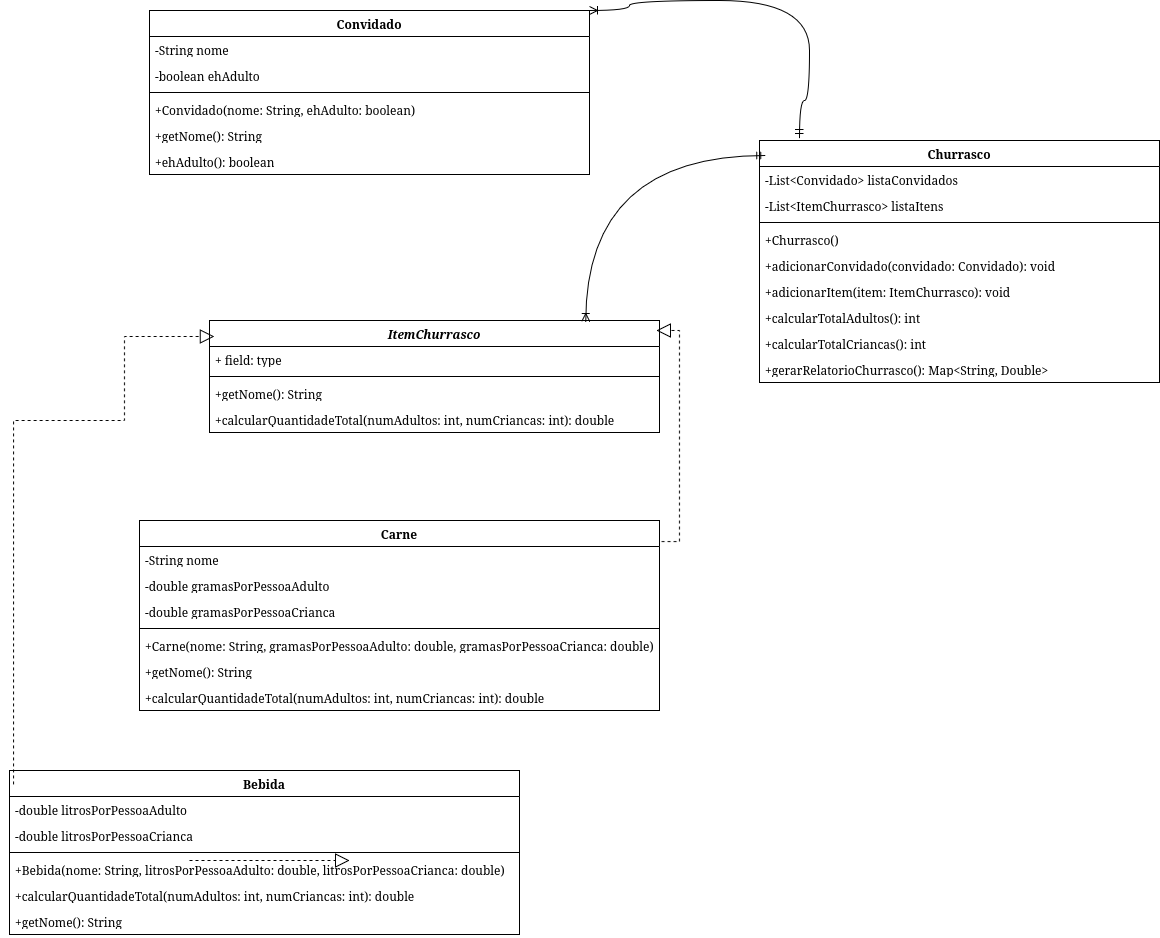

The diagram above was exported from draw.io. Its source (the exported page's mxGraphModel, read from the mxfile embedded in the PNG):
<mxGraphModel dx="868" dy="471" grid="1" gridSize="10" guides="1" tooltips="1" connect="1" arrows="1" fold="1" page="1" pageScale="1" pageWidth="827" pageHeight="1169" math="0" shadow="0">
  <root>
    <mxCell id="0" />
    <mxCell id="1" parent="0" />
    <mxCell id="cIOuPHuwbkgzHCVanMOI-2" value="Convidado" style="swimlane;fontStyle=1;align=center;verticalAlign=top;childLayout=stackLayout;horizontal=1;startSize=26;horizontalStack=0;resizeParent=1;resizeParentMax=0;resizeLast=0;collapsible=1;marginBottom=0;whiteSpace=wrap;html=1;" vertex="1" parent="1">
      <mxGeometry x="270" y="80" width="440" height="164" as="geometry" />
    </mxCell>
    <mxCell id="cIOuPHuwbkgzHCVanMOI-6" value="-String nome" style="text;strokeColor=none;fillColor=none;align=left;verticalAlign=top;spacingLeft=4;spacingRight=4;overflow=hidden;rotatable=0;points=[[0,0.5],[1,0.5]];portConstraint=eastwest;whiteSpace=wrap;html=1;" vertex="1" parent="cIOuPHuwbkgzHCVanMOI-2">
      <mxGeometry y="26" width="440" height="26" as="geometry" />
    </mxCell>
    <mxCell id="cIOuPHuwbkgzHCVanMOI-3" value="        -boolean ehAdulto" style="text;strokeColor=none;fillColor=none;align=left;verticalAlign=top;spacingLeft=4;spacingRight=4;overflow=hidden;rotatable=0;points=[[0,0.5],[1,0.5]];portConstraint=eastwest;whiteSpace=wrap;html=1;" vertex="1" parent="cIOuPHuwbkgzHCVanMOI-2">
      <mxGeometry y="52" width="440" height="26" as="geometry" />
    </mxCell>
    <mxCell id="cIOuPHuwbkgzHCVanMOI-4" value="" style="line;strokeWidth=1;fillColor=none;align=left;verticalAlign=middle;spacingTop=-1;spacingLeft=3;spacingRight=3;rotatable=0;labelPosition=right;points=[];portConstraint=eastwest;strokeColor=inherit;" vertex="1" parent="cIOuPHuwbkgzHCVanMOI-2">
      <mxGeometry y="78" width="440" height="8" as="geometry" />
    </mxCell>
    <mxCell id="cIOuPHuwbkgzHCVanMOI-5" value="+Convidado(nome: String, ehAdulto: boolean)" style="text;strokeColor=none;fillColor=none;align=left;verticalAlign=top;spacingLeft=4;spacingRight=4;overflow=hidden;rotatable=0;points=[[0,0.5],[1,0.5]];portConstraint=eastwest;whiteSpace=wrap;html=1;" vertex="1" parent="cIOuPHuwbkgzHCVanMOI-2">
      <mxGeometry y="86" width="440" height="26" as="geometry" />
    </mxCell>
    <mxCell id="cIOuPHuwbkgzHCVanMOI-12" value="        +getNome(): String" style="text;strokeColor=none;fillColor=none;align=left;verticalAlign=top;spacingLeft=4;spacingRight=4;overflow=hidden;rotatable=0;points=[[0,0.5],[1,0.5]];portConstraint=eastwest;whiteSpace=wrap;html=1;" vertex="1" parent="cIOuPHuwbkgzHCVanMOI-2">
      <mxGeometry y="112" width="440" height="26" as="geometry" />
    </mxCell>
    <mxCell id="cIOuPHuwbkgzHCVanMOI-13" value="        +ehAdulto(): boolean" style="text;strokeColor=none;fillColor=none;align=left;verticalAlign=top;spacingLeft=4;spacingRight=4;overflow=hidden;rotatable=0;points=[[0,0.5],[1,0.5]];portConstraint=eastwest;whiteSpace=wrap;html=1;" vertex="1" parent="cIOuPHuwbkgzHCVanMOI-2">
      <mxGeometry y="138" width="440" height="26" as="geometry" />
    </mxCell>
    <mxCell id="cIOuPHuwbkgzHCVanMOI-14" value="&lt;i&gt;ItemChurrasco&lt;/i&gt;" style="swimlane;fontStyle=1;align=center;verticalAlign=top;childLayout=stackLayout;horizontal=1;startSize=26;horizontalStack=0;resizeParent=1;resizeParentMax=0;resizeLast=0;collapsible=1;marginBottom=0;whiteSpace=wrap;html=1;" vertex="1" parent="1">
      <mxGeometry x="330" y="390" width="450" height="112" as="geometry" />
    </mxCell>
    <mxCell id="cIOuPHuwbkgzHCVanMOI-15" value="+ field: type" style="text;strokeColor=none;fillColor=none;align=left;verticalAlign=top;spacingLeft=4;spacingRight=4;overflow=hidden;rotatable=0;points=[[0,0.5],[1,0.5]];portConstraint=eastwest;whiteSpace=wrap;html=1;" vertex="1" parent="cIOuPHuwbkgzHCVanMOI-14">
      <mxGeometry y="26" width="450" height="26" as="geometry" />
    </mxCell>
    <mxCell id="cIOuPHuwbkgzHCVanMOI-16" value="" style="line;strokeWidth=1;fillColor=none;align=left;verticalAlign=middle;spacingTop=-1;spacingLeft=3;spacingRight=3;rotatable=0;labelPosition=right;points=[];portConstraint=eastwest;strokeColor=inherit;" vertex="1" parent="cIOuPHuwbkgzHCVanMOI-14">
      <mxGeometry y="52" width="450" height="8" as="geometry" />
    </mxCell>
    <mxCell id="cIOuPHuwbkgzHCVanMOI-17" value="        +getNome(): String" style="text;strokeColor=none;fillColor=none;align=left;verticalAlign=top;spacingLeft=4;spacingRight=4;overflow=hidden;rotatable=0;points=[[0,0.5],[1,0.5]];portConstraint=eastwest;whiteSpace=wrap;html=1;" vertex="1" parent="cIOuPHuwbkgzHCVanMOI-14">
      <mxGeometry y="60" width="450" height="26" as="geometry" />
    </mxCell>
    <mxCell id="cIOuPHuwbkgzHCVanMOI-18" value="        +calcularQuantidadeTotal(numAdultos: int, numCriancas: int): double" style="text;strokeColor=none;fillColor=none;align=left;verticalAlign=top;spacingLeft=4;spacingRight=4;overflow=hidden;rotatable=0;points=[[0,0.5],[1,0.5]];portConstraint=eastwest;whiteSpace=wrap;html=1;" vertex="1" parent="cIOuPHuwbkgzHCVanMOI-14">
      <mxGeometry y="86" width="450" height="26" as="geometry" />
    </mxCell>
    <mxCell id="cIOuPHuwbkgzHCVanMOI-19" value="Carne" style="swimlane;fontStyle=1;align=center;verticalAlign=top;childLayout=stackLayout;horizontal=1;startSize=26;horizontalStack=0;resizeParent=1;resizeParentMax=0;resizeLast=0;collapsible=1;marginBottom=0;whiteSpace=wrap;html=1;" vertex="1" parent="1">
      <mxGeometry x="260" y="590" width="520" height="190" as="geometry" />
    </mxCell>
    <mxCell id="cIOuPHuwbkgzHCVanMOI-20" value="        -String nome" style="text;strokeColor=none;fillColor=none;align=left;verticalAlign=top;spacingLeft=4;spacingRight=4;overflow=hidden;rotatable=0;points=[[0,0.5],[1,0.5]];portConstraint=eastwest;whiteSpace=wrap;html=1;" vertex="1" parent="cIOuPHuwbkgzHCVanMOI-19">
      <mxGeometry y="26" width="520" height="26" as="geometry" />
    </mxCell>
    <mxCell id="cIOuPHuwbkgzHCVanMOI-23" value="        -double gramasPorPessoaAdulto" style="text;strokeColor=none;fillColor=none;align=left;verticalAlign=top;spacingLeft=4;spacingRight=4;overflow=hidden;rotatable=0;points=[[0,0.5],[1,0.5]];portConstraint=eastwest;whiteSpace=wrap;html=1;" vertex="1" parent="cIOuPHuwbkgzHCVanMOI-19">
      <mxGeometry y="52" width="520" height="26" as="geometry" />
    </mxCell>
    <mxCell id="cIOuPHuwbkgzHCVanMOI-24" value="        -double gramasPorPessoaCrianca" style="text;strokeColor=none;fillColor=none;align=left;verticalAlign=top;spacingLeft=4;spacingRight=4;overflow=hidden;rotatable=0;points=[[0,0.5],[1,0.5]];portConstraint=eastwest;whiteSpace=wrap;html=1;" vertex="1" parent="cIOuPHuwbkgzHCVanMOI-19">
      <mxGeometry y="78" width="520" height="26" as="geometry" />
    </mxCell>
    <mxCell id="cIOuPHuwbkgzHCVanMOI-21" value="" style="line;strokeWidth=1;fillColor=none;align=left;verticalAlign=middle;spacingTop=-1;spacingLeft=3;spacingRight=3;rotatable=0;labelPosition=right;points=[];portConstraint=eastwest;strokeColor=inherit;" vertex="1" parent="cIOuPHuwbkgzHCVanMOI-19">
      <mxGeometry y="104" width="520" height="8" as="geometry" />
    </mxCell>
    <mxCell id="cIOuPHuwbkgzHCVanMOI-22" value="        +Carne(nome: String, gramasPorPessoaAdulto: double, gramasPorPessoaCrianca: double)" style="text;strokeColor=none;fillColor=none;align=left;verticalAlign=top;spacingLeft=4;spacingRight=4;overflow=hidden;rotatable=0;points=[[0,0.5],[1,0.5]];portConstraint=eastwest;whiteSpace=wrap;html=1;" vertex="1" parent="cIOuPHuwbkgzHCVanMOI-19">
      <mxGeometry y="112" width="520" height="26" as="geometry" />
    </mxCell>
    <mxCell id="cIOuPHuwbkgzHCVanMOI-31" value="        +getNome(): String" style="text;strokeColor=none;fillColor=none;align=left;verticalAlign=top;spacingLeft=4;spacingRight=4;overflow=hidden;rotatable=0;points=[[0,0.5],[1,0.5]];portConstraint=eastwest;whiteSpace=wrap;html=1;" vertex="1" parent="cIOuPHuwbkgzHCVanMOI-19">
      <mxGeometry y="138" width="520" height="26" as="geometry" />
    </mxCell>
    <mxCell id="cIOuPHuwbkgzHCVanMOI-32" value="        +calcularQuantidadeTotal(numAdultos: int, numCriancas: int): double" style="text;strokeColor=none;fillColor=none;align=left;verticalAlign=top;spacingLeft=4;spacingRight=4;overflow=hidden;rotatable=0;points=[[0,0.5],[1,0.5]];portConstraint=eastwest;whiteSpace=wrap;html=1;" vertex="1" parent="cIOuPHuwbkgzHCVanMOI-19">
      <mxGeometry y="164" width="520" height="26" as="geometry" />
    </mxCell>
    <mxCell id="cIOuPHuwbkgzHCVanMOI-33" value="Bebida" style="swimlane;fontStyle=1;align=center;verticalAlign=top;childLayout=stackLayout;horizontal=1;startSize=26;horizontalStack=0;resizeParent=1;resizeParentMax=0;resizeLast=0;collapsible=1;marginBottom=0;whiteSpace=wrap;html=1;" vertex="1" parent="1">
      <mxGeometry x="130" y="840" width="510" height="164" as="geometry" />
    </mxCell>
    <mxCell id="cIOuPHuwbkgzHCVanMOI-34" value="        -double litrosPorPessoaAdulto" style="text;strokeColor=none;fillColor=none;align=left;verticalAlign=top;spacingLeft=4;spacingRight=4;overflow=hidden;rotatable=0;points=[[0,0.5],[1,0.5]];portConstraint=eastwest;whiteSpace=wrap;html=1;" vertex="1" parent="cIOuPHuwbkgzHCVanMOI-33">
      <mxGeometry y="26" width="510" height="26" as="geometry" />
    </mxCell>
    <mxCell id="cIOuPHuwbkgzHCVanMOI-37" value="        -double litrosPorPessoaCrianca" style="text;strokeColor=none;fillColor=none;align=left;verticalAlign=top;spacingLeft=4;spacingRight=4;overflow=hidden;rotatable=0;points=[[0,0.5],[1,0.5]];portConstraint=eastwest;whiteSpace=wrap;html=1;" vertex="1" parent="cIOuPHuwbkgzHCVanMOI-33">
      <mxGeometry y="52" width="510" height="26" as="geometry" />
    </mxCell>
    <mxCell id="cIOuPHuwbkgzHCVanMOI-35" value="" style="line;strokeWidth=1;fillColor=none;align=left;verticalAlign=middle;spacingTop=-1;spacingLeft=3;spacingRight=3;rotatable=0;labelPosition=right;points=[];portConstraint=eastwest;strokeColor=inherit;" vertex="1" parent="cIOuPHuwbkgzHCVanMOI-33">
      <mxGeometry y="78" width="510" height="8" as="geometry" />
    </mxCell>
    <mxCell id="cIOuPHuwbkgzHCVanMOI-36" value="        +Bebida(nome: String, litrosPorPessoaAdulto: double, litrosPorPessoaCrianca: double)" style="text;strokeColor=none;fillColor=none;align=left;verticalAlign=top;spacingLeft=4;spacingRight=4;overflow=hidden;rotatable=0;points=[[0,0.5],[1,0.5]];portConstraint=eastwest;whiteSpace=wrap;html=1;" vertex="1" parent="cIOuPHuwbkgzHCVanMOI-33">
      <mxGeometry y="86" width="510" height="26" as="geometry" />
    </mxCell>
    <mxCell id="cIOuPHuwbkgzHCVanMOI-38" value="        +calcularQuantidadeTotal(numAdultos: int, numCriancas: int): double" style="text;strokeColor=none;fillColor=none;align=left;verticalAlign=top;spacingLeft=4;spacingRight=4;overflow=hidden;rotatable=0;points=[[0,0.5],[1,0.5]];portConstraint=eastwest;whiteSpace=wrap;html=1;" vertex="1" parent="cIOuPHuwbkgzHCVanMOI-33">
      <mxGeometry y="112" width="510" height="26" as="geometry" />
    </mxCell>
    <mxCell id="cIOuPHuwbkgzHCVanMOI-39" value="        +getNome(): String" style="text;strokeColor=none;fillColor=none;align=left;verticalAlign=top;spacingLeft=4;spacingRight=4;overflow=hidden;rotatable=0;points=[[0,0.5],[1,0.5]];portConstraint=eastwest;whiteSpace=wrap;html=1;" vertex="1" parent="cIOuPHuwbkgzHCVanMOI-33">
      <mxGeometry y="138" width="510" height="26" as="geometry" />
    </mxCell>
    <mxCell id="cIOuPHuwbkgzHCVanMOI-40" value="Churrasco" style="swimlane;fontStyle=1;align=center;verticalAlign=top;childLayout=stackLayout;horizontal=1;startSize=26;horizontalStack=0;resizeParent=1;resizeParentMax=0;resizeLast=0;collapsible=1;marginBottom=0;whiteSpace=wrap;html=1;" vertex="1" parent="1">
      <mxGeometry x="880" y="210" width="400" height="242" as="geometry" />
    </mxCell>
    <mxCell id="cIOuPHuwbkgzHCVanMOI-41" value="        -List&amp;lt;Convidado&amp;gt; listaConvidados" style="text;strokeColor=none;fillColor=none;align=left;verticalAlign=top;spacingLeft=4;spacingRight=4;overflow=hidden;rotatable=0;points=[[0,0.5],[1,0.5]];portConstraint=eastwest;whiteSpace=wrap;html=1;" vertex="1" parent="cIOuPHuwbkgzHCVanMOI-40">
      <mxGeometry y="26" width="400" height="26" as="geometry" />
    </mxCell>
    <mxCell id="cIOuPHuwbkgzHCVanMOI-48" value="        -List&amp;lt;ItemChurrasco&amp;gt; listaItens" style="text;strokeColor=none;fillColor=none;align=left;verticalAlign=top;spacingLeft=4;spacingRight=4;overflow=hidden;rotatable=0;points=[[0,0.5],[1,0.5]];portConstraint=eastwest;whiteSpace=wrap;html=1;" vertex="1" parent="cIOuPHuwbkgzHCVanMOI-40">
      <mxGeometry y="52" width="400" height="26" as="geometry" />
    </mxCell>
    <mxCell id="cIOuPHuwbkgzHCVanMOI-42" value="" style="line;strokeWidth=1;fillColor=none;align=left;verticalAlign=middle;spacingTop=-1;spacingLeft=3;spacingRight=3;rotatable=0;labelPosition=right;points=[];portConstraint=eastwest;strokeColor=inherit;" vertex="1" parent="cIOuPHuwbkgzHCVanMOI-40">
      <mxGeometry y="78" width="400" height="8" as="geometry" />
    </mxCell>
    <mxCell id="cIOuPHuwbkgzHCVanMOI-43" value="        +Churrasco()" style="text;strokeColor=none;fillColor=none;align=left;verticalAlign=top;spacingLeft=4;spacingRight=4;overflow=hidden;rotatable=0;points=[[0,0.5],[1,0.5]];portConstraint=eastwest;whiteSpace=wrap;html=1;" vertex="1" parent="cIOuPHuwbkgzHCVanMOI-40">
      <mxGeometry y="86" width="400" height="26" as="geometry" />
    </mxCell>
    <mxCell id="cIOuPHuwbkgzHCVanMOI-49" value="        +adicionarConvidado(convidado: Convidado): void" style="text;strokeColor=none;fillColor=none;align=left;verticalAlign=top;spacingLeft=4;spacingRight=4;overflow=hidden;rotatable=0;points=[[0,0.5],[1,0.5]];portConstraint=eastwest;whiteSpace=wrap;html=1;" vertex="1" parent="cIOuPHuwbkgzHCVanMOI-40">
      <mxGeometry y="112" width="400" height="26" as="geometry" />
    </mxCell>
    <mxCell id="cIOuPHuwbkgzHCVanMOI-50" value="        +adicionarItem(item: ItemChurrasco): void" style="text;strokeColor=none;fillColor=none;align=left;verticalAlign=top;spacingLeft=4;spacingRight=4;overflow=hidden;rotatable=0;points=[[0,0.5],[1,0.5]];portConstraint=eastwest;whiteSpace=wrap;html=1;" vertex="1" parent="cIOuPHuwbkgzHCVanMOI-40">
      <mxGeometry y="138" width="400" height="26" as="geometry" />
    </mxCell>
    <mxCell id="cIOuPHuwbkgzHCVanMOI-51" value="        +calcularTotalAdultos(): int" style="text;strokeColor=none;fillColor=none;align=left;verticalAlign=top;spacingLeft=4;spacingRight=4;overflow=hidden;rotatable=0;points=[[0,0.5],[1,0.5]];portConstraint=eastwest;whiteSpace=wrap;html=1;" vertex="1" parent="cIOuPHuwbkgzHCVanMOI-40">
      <mxGeometry y="164" width="400" height="26" as="geometry" />
    </mxCell>
    <mxCell id="cIOuPHuwbkgzHCVanMOI-52" value="        +calcularTotalCriancas(): int" style="text;strokeColor=none;fillColor=none;align=left;verticalAlign=top;spacingLeft=4;spacingRight=4;overflow=hidden;rotatable=0;points=[[0,0.5],[1,0.5]];portConstraint=eastwest;whiteSpace=wrap;html=1;" vertex="1" parent="cIOuPHuwbkgzHCVanMOI-40">
      <mxGeometry y="190" width="400" height="26" as="geometry" />
    </mxCell>
    <mxCell id="cIOuPHuwbkgzHCVanMOI-53" value="        +gerarRelatorioChurrasco(): Map&amp;lt;String, Double&amp;gt;" style="text;strokeColor=none;fillColor=none;align=left;verticalAlign=top;spacingLeft=4;spacingRight=4;overflow=hidden;rotatable=0;points=[[0,0.5],[1,0.5]];portConstraint=eastwest;whiteSpace=wrap;html=1;" vertex="1" parent="cIOuPHuwbkgzHCVanMOI-40">
      <mxGeometry y="216" width="400" height="26" as="geometry" />
    </mxCell>
    <mxCell id="cIOuPHuwbkgzHCVanMOI-54" value="" style="endArrow=block;dashed=1;endFill=0;endSize=12;html=1;rounded=0;" edge="1" parent="1">
      <mxGeometry width="160" relative="1" as="geometry">
        <mxPoint x="310" y="930" as="sourcePoint" />
        <mxPoint x="470" y="930" as="targetPoint" />
      </mxGeometry>
    </mxCell>
    <mxCell id="cIOuPHuwbkgzHCVanMOI-55" value="" style="endArrow=block;dashed=1;endFill=0;endSize=12;html=1;rounded=0;exitX=0.008;exitY=0.085;exitDx=0;exitDy=0;exitPerimeter=0;entryX=0.011;entryY=0.143;entryDx=0;entryDy=0;entryPerimeter=0;edgeStyle=orthogonalEdgeStyle;" edge="1" parent="1" source="cIOuPHuwbkgzHCVanMOI-33" target="cIOuPHuwbkgzHCVanMOI-14">
      <mxGeometry width="160" relative="1" as="geometry">
        <mxPoint x="310" y="780" as="sourcePoint" />
        <mxPoint x="470" y="780" as="targetPoint" />
        <Array as="points">
          <mxPoint x="134" y="490" />
          <mxPoint x="245" y="490" />
        </Array>
      </mxGeometry>
    </mxCell>
    <mxCell id="cIOuPHuwbkgzHCVanMOI-56" value="" style="endArrow=block;dashed=1;endFill=0;endSize=12;html=1;rounded=0;entryX=0.993;entryY=0.089;entryDx=0;entryDy=0;entryPerimeter=0;exitX=1.004;exitY=0.111;exitDx=0;exitDy=0;exitPerimeter=0;edgeStyle=elbowEdgeStyle;" edge="1" parent="1" source="cIOuPHuwbkgzHCVanMOI-19" target="cIOuPHuwbkgzHCVanMOI-14">
      <mxGeometry width="160" relative="1" as="geometry">
        <mxPoint x="420" y="560" as="sourcePoint" />
        <mxPoint x="470" y="610" as="targetPoint" />
        <Array as="points">
          <mxPoint x="800" y="510" />
        </Array>
      </mxGeometry>
    </mxCell>
    <mxCell id="cIOuPHuwbkgzHCVanMOI-58" value="" style="edgeStyle=orthogonalEdgeStyle;fontSize=12;html=1;endArrow=ERoneToMany;startArrow=ERmandOne;rounded=0;exitX=0.1;exitY=-0.012;exitDx=0;exitDy=0;exitPerimeter=0;entryX=1;entryY=0;entryDx=0;entryDy=0;curved=1;" edge="1" parent="1" source="cIOuPHuwbkgzHCVanMOI-40" target="cIOuPHuwbkgzHCVanMOI-2">
      <mxGeometry width="100" height="100" relative="1" as="geometry">
        <mxPoint x="580" y="290" as="sourcePoint" />
        <mxPoint x="830" y="260" as="targetPoint" />
        <Array as="points">
          <mxPoint x="920" y="170" />
          <mxPoint x="930" y="170" />
          <mxPoint x="930" y="70" />
          <mxPoint x="750" y="70" />
          <mxPoint x="750" y="80" />
        </Array>
      </mxGeometry>
    </mxCell>
    <mxCell id="cIOuPHuwbkgzHCVanMOI-59" value="" style="edgeStyle=orthogonalEdgeStyle;fontSize=12;html=1;endArrow=ERoneToMany;startArrow=ERmandOne;rounded=0;exitX=0.013;exitY=0.062;exitDx=0;exitDy=0;exitPerimeter=0;curved=1;entryX=0.836;entryY=0.009;entryDx=0;entryDy=0;entryPerimeter=0;" edge="1" parent="1" source="cIOuPHuwbkgzHCVanMOI-40" target="cIOuPHuwbkgzHCVanMOI-14">
      <mxGeometry width="100" height="100" relative="1" as="geometry">
        <mxPoint x="580" y="320" as="sourcePoint" />
        <mxPoint x="680" y="220" as="targetPoint" />
      </mxGeometry>
    </mxCell>
  </root>
</mxGraphModel>